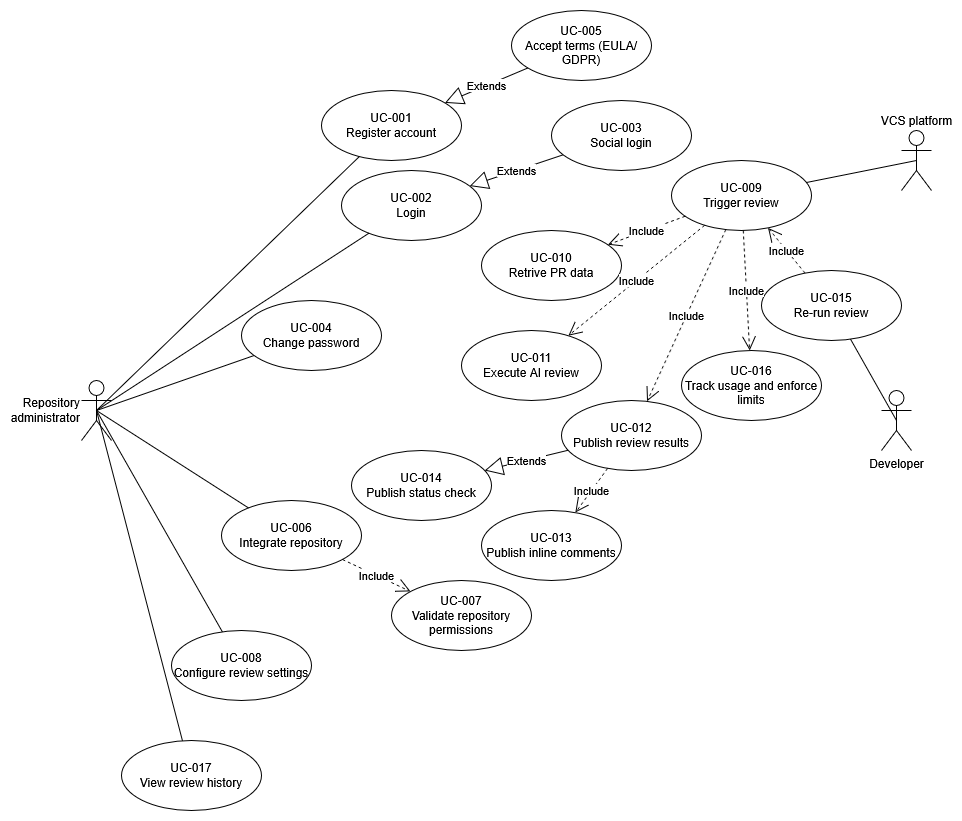

The diagram above was exported from draw.io. Its source (the exported page's mxGraphModel, read from the mxfile embedded in the PNG):
<mxGraphModel dx="1426" dy="1859" grid="1" gridSize="10" guides="1" tooltips="1" connect="1" arrows="1" fold="1" page="1" pageScale="1" pageWidth="850" pageHeight="1100" math="0" shadow="0">
  <root>
    <mxCell id="0" />
    <mxCell id="1" parent="0" />
    <mxCell id="XBOOBxaJ-v5kXU8pb7O1-2" parent="1" style="shape=umlActor;verticalLabelPosition=middle;verticalAlign=middle;html=1;labelPosition=left;align=right;" value="&lt;div&gt;Repository&lt;/div&gt;&lt;div&gt;administrator&lt;/div&gt;" vertex="1">
      <mxGeometry height="60" width="30" x="120" y="140" as="geometry" />
    </mxCell>
    <mxCell id="XBOOBxaJ-v5kXU8pb7O1-5" parent="1" style="ellipse;whiteSpace=wrap;html=1;" value="&lt;div&gt;UC-001&lt;/div&gt;&lt;div&gt;Register account&lt;/div&gt;" vertex="1">
      <mxGeometry height="70" width="140" x="360" y="-150" as="geometry" />
    </mxCell>
    <mxCell id="XBOOBxaJ-v5kXU8pb7O1-6" parent="1" style="ellipse;whiteSpace=wrap;html=1;" value="&lt;div&gt;UC-002&lt;/div&gt;&lt;div&gt;Login&lt;/div&gt;" vertex="1">
      <mxGeometry height="70" width="140" x="380" y="-70" as="geometry" />
    </mxCell>
    <mxCell id="XBOOBxaJ-v5kXU8pb7O1-7" parent="1" style="ellipse;whiteSpace=wrap;html=1;" value="&lt;div&gt;UC-003&lt;/div&gt;&lt;div&gt;Social login&lt;/div&gt;" vertex="1">
      <mxGeometry height="70" width="140" x="590" y="-140" as="geometry" />
    </mxCell>
    <mxCell id="XBOOBxaJ-v5kXU8pb7O1-9" parent="1" style="ellipse;whiteSpace=wrap;html=1;" value="&lt;div&gt;UC-004&lt;/div&gt;&lt;div&gt;Change password&lt;/div&gt;" vertex="1">
      <mxGeometry height="70" width="140" x="280" y="60" as="geometry" />
    </mxCell>
    <mxCell id="XBOOBxaJ-v5kXU8pb7O1-10" parent="1" style="ellipse;whiteSpace=wrap;html=1;" value="&lt;div&gt;UC-005&lt;/div&gt;&lt;div&gt;Accept terms (EULA/GDPR)&lt;/div&gt;" vertex="1">
      <mxGeometry height="70" width="140" x="550" y="-230" as="geometry" />
    </mxCell>
    <mxCell id="XBOOBxaJ-v5kXU8pb7O1-11" parent="1" style="ellipse;whiteSpace=wrap;html=1;" value="&lt;div&gt;UC-006&lt;/div&gt;&lt;div&gt;Integrate repository&lt;/div&gt;" vertex="1">
      <mxGeometry height="70" width="140" x="260" y="260" as="geometry" />
    </mxCell>
    <mxCell id="XBOOBxaJ-v5kXU8pb7O1-13" edge="1" parent="1" source="XBOOBxaJ-v5kXU8pb7O1-2" style="endArrow=none;html=1;rounded=0;exitX=0.5;exitY=0.5;exitDx=0;exitDy=0;exitPerimeter=0;" target="XBOOBxaJ-v5kXU8pb7O1-5" value="">
      <mxGeometry height="50" relative="1" width="50" as="geometry">
        <mxPoint x="145" as="sourcePoint" />
        <mxPoint x="360" y="80" as="targetPoint" />
      </mxGeometry>
    </mxCell>
    <mxCell id="XBOOBxaJ-v5kXU8pb7O1-14" edge="1" parent="1" source="XBOOBxaJ-v5kXU8pb7O1-2" style="endArrow=none;html=1;rounded=0;exitX=0.5;exitY=0.5;exitDx=0;exitDy=0;exitPerimeter=0;" target="XBOOBxaJ-v5kXU8pb7O1-6" value="">
      <mxGeometry height="50" relative="1" width="50" as="geometry">
        <mxPoint x="280" y="270" as="sourcePoint" />
        <mxPoint x="330" y="220" as="targetPoint" />
      </mxGeometry>
    </mxCell>
    <mxCell id="XBOOBxaJ-v5kXU8pb7O1-15" edge="1" parent="1" source="XBOOBxaJ-v5kXU8pb7O1-10" style="endArrow=block;endSize=16;endFill=0;html=1;rounded=0;" target="XBOOBxaJ-v5kXU8pb7O1-5" value="Extends">
      <mxGeometry relative="1" width="160" as="geometry">
        <mxPoint x="480" y="330" as="sourcePoint" />
        <mxPoint x="270" y="255" as="targetPoint" />
      </mxGeometry>
    </mxCell>
    <mxCell id="XBOOBxaJ-v5kXU8pb7O1-16" edge="1" parent="1" source="XBOOBxaJ-v5kXU8pb7O1-7" style="endArrow=block;endSize=16;endFill=0;html=1;rounded=0;" target="XBOOBxaJ-v5kXU8pb7O1-6" value="Extends">
      <mxGeometry relative="1" width="160" as="geometry">
        <mxPoint x="600" y="240" as="sourcePoint" />
        <mxPoint x="760" y="240" as="targetPoint" />
      </mxGeometry>
    </mxCell>
    <mxCell id="XBOOBxaJ-v5kXU8pb7O1-17" edge="1" parent="1" source="XBOOBxaJ-v5kXU8pb7O1-2" style="endArrow=none;html=1;rounded=0;exitX=0.5;exitY=0.5;exitDx=0;exitDy=0;exitPerimeter=0;" target="XBOOBxaJ-v5kXU8pb7O1-9" value="">
      <mxGeometry height="50" relative="1" width="50" as="geometry">
        <mxPoint x="240" y="320" as="sourcePoint" />
        <mxPoint x="290" y="270" as="targetPoint" />
      </mxGeometry>
    </mxCell>
    <mxCell id="XBOOBxaJ-v5kXU8pb7O1-18" parent="1" style="ellipse;whiteSpace=wrap;html=1;" value="&lt;div&gt;UC-007&lt;/div&gt;&lt;div&gt;Validate repository permissions&lt;/div&gt;" vertex="1">
      <mxGeometry height="70" width="140" x="430" y="340" as="geometry" />
    </mxCell>
    <mxCell id="XBOOBxaJ-v5kXU8pb7O1-19" edge="1" parent="1" source="XBOOBxaJ-v5kXU8pb7O1-2" style="endArrow=none;html=1;rounded=0;exitX=0.5;exitY=0.5;exitDx=0;exitDy=0;exitPerimeter=0;" target="XBOOBxaJ-v5kXU8pb7O1-11" value="">
      <mxGeometry height="50" relative="1" width="50" as="geometry">
        <mxPoint x="190" y="540" as="sourcePoint" />
        <mxPoint x="290" y="690" as="targetPoint" />
      </mxGeometry>
    </mxCell>
    <mxCell id="XBOOBxaJ-v5kXU8pb7O1-20" edge="1" parent="1" source="XBOOBxaJ-v5kXU8pb7O1-11" style="endArrow=open;endSize=12;dashed=1;html=1;rounded=0;" target="XBOOBxaJ-v5kXU8pb7O1-18" value="Include">
      <mxGeometry relative="1" width="160" as="geometry">
        <mxPoint x="380" y="470" as="sourcePoint" />
        <mxPoint x="540" y="470" as="targetPoint" />
      </mxGeometry>
    </mxCell>
    <mxCell id="XBOOBxaJ-v5kXU8pb7O1-21" parent="1" style="ellipse;whiteSpace=wrap;html=1;" value="&lt;div&gt;UC-008&lt;/div&gt;&lt;div&gt;Configure review settings&lt;/div&gt;" vertex="1">
      <mxGeometry height="70" width="140" x="210" y="390" as="geometry" />
    </mxCell>
    <mxCell id="XBOOBxaJ-v5kXU8pb7O1-22" edge="1" parent="1" source="XBOOBxaJ-v5kXU8pb7O1-2" style="endArrow=none;html=1;rounded=0;exitX=0.5;exitY=0.5;exitDx=0;exitDy=0;exitPerimeter=0;" target="XBOOBxaJ-v5kXU8pb7O1-21" value="">
      <mxGeometry height="50" relative="1" width="50" as="geometry">
        <mxPoint x="290" y="580" as="sourcePoint" />
        <mxPoint x="340" y="530" as="targetPoint" />
      </mxGeometry>
    </mxCell>
    <mxCell id="XBOOBxaJ-v5kXU8pb7O1-23" parent="1" style="ellipse;whiteSpace=wrap;html=1;" value="&lt;div&gt;UC-009&lt;/div&gt;&lt;div&gt;Trigger review&lt;/div&gt;" vertex="1">
      <mxGeometry height="70" width="140" x="710" y="-80" as="geometry" />
    </mxCell>
    <mxCell id="XBOOBxaJ-v5kXU8pb7O1-25" parent="1" style="ellipse;whiteSpace=wrap;html=1;" value="&lt;div&gt;UC-010&lt;/div&gt;&lt;div&gt;Retrive PR data&lt;/div&gt;" vertex="1">
      <mxGeometry height="70" width="140" x="520" y="-10" as="geometry" />
    </mxCell>
    <mxCell id="XBOOBxaJ-v5kXU8pb7O1-27" parent="1" style="ellipse;whiteSpace=wrap;html=1;" value="&lt;div&gt;UC-011&lt;/div&gt;&lt;div&gt;Execute AI review&lt;/div&gt;" vertex="1">
      <mxGeometry height="70" width="140" x="500" y="90" as="geometry" />
    </mxCell>
    <mxCell id="XBOOBxaJ-v5kXU8pb7O1-28" parent="1" style="ellipse;whiteSpace=wrap;html=1;" value="&lt;div&gt;UC-012&lt;/div&gt;&lt;div&gt;Publish review results&lt;/div&gt;" vertex="1">
      <mxGeometry height="70" width="140" x="600" y="160" as="geometry" />
    </mxCell>
    <mxCell id="XBOOBxaJ-v5kXU8pb7O1-29" parent="1" style="ellipse;whiteSpace=wrap;html=1;" value="&lt;div&gt;UC-013&lt;/div&gt;&lt;div&gt;Publish inline comments&lt;/div&gt;" vertex="1">
      <mxGeometry height="70" width="140" x="520" y="270" as="geometry" />
    </mxCell>
    <mxCell id="XBOOBxaJ-v5kXU8pb7O1-30" parent="1" style="ellipse;whiteSpace=wrap;html=1;" value="&lt;div&gt;UC-014&lt;/div&gt;&lt;div&gt;Publish status check&lt;/div&gt;" vertex="1">
      <mxGeometry height="70" width="140" x="390" y="210" as="geometry" />
    </mxCell>
    <mxCell id="XBOOBxaJ-v5kXU8pb7O1-31" parent="1" style="ellipse;whiteSpace=wrap;html=1;" value="&lt;div&gt;UC-015&lt;/div&gt;&lt;div&gt;Re-run review&lt;/div&gt;" vertex="1">
      <mxGeometry height="70" width="140" x="800" y="30" as="geometry" />
    </mxCell>
    <mxCell id="XBOOBxaJ-v5kXU8pb7O1-32" parent="1" style="ellipse;whiteSpace=wrap;html=1;" value="&lt;div&gt;UC-016&lt;/div&gt;&lt;div&gt;Track usage and enforce limits&lt;/div&gt;" vertex="1">
      <mxGeometry height="70" width="140" x="720" y="110" as="geometry" />
    </mxCell>
    <mxCell id="XBOOBxaJ-v5kXU8pb7O1-33" parent="1" style="ellipse;whiteSpace=wrap;html=1;" value="&lt;div&gt;UC-017&lt;/div&gt;&lt;div&gt;View review history&lt;/div&gt;" vertex="1">
      <mxGeometry height="70" width="140" x="160" y="500" as="geometry" />
    </mxCell>
    <mxCell id="XBOOBxaJ-v5kXU8pb7O1-41" edge="1" parent="1" source="XBOOBxaJ-v5kXU8pb7O1-33" style="endArrow=none;html=1;rounded=0;entryX=0.5;entryY=0.5;entryDx=0;entryDy=0;entryPerimeter=0;" target="XBOOBxaJ-v5kXU8pb7O1-2" value="">
      <mxGeometry height="50" relative="1" width="50" as="geometry">
        <mxPoint x="100" y="620" as="sourcePoint" />
        <mxPoint x="150" y="570" as="targetPoint" />
      </mxGeometry>
    </mxCell>
    <mxCell id="XBOOBxaJ-v5kXU8pb7O1-42" parent="1" style="shape=umlActor;verticalLabelPosition=top;verticalAlign=bottom;html=1;outlineConnect=0;labelPosition=center;align=center;" value="VCS platform" vertex="1">
      <mxGeometry height="60" width="30" x="940" y="-110" as="geometry" />
    </mxCell>
    <mxCell id="XBOOBxaJ-v5kXU8pb7O1-44" edge="1" parent="1" source="XBOOBxaJ-v5kXU8pb7O1-28" style="endArrow=block;endSize=16;endFill=0;html=1;rounded=0;" target="XBOOBxaJ-v5kXU8pb7O1-30" value="Extends">
      <mxGeometry relative="1" width="160" as="geometry">
        <mxPoint x="670" y="440" as="sourcePoint" />
        <mxPoint x="830" y="440" as="targetPoint" />
      </mxGeometry>
    </mxCell>
    <mxCell id="XBOOBxaJ-v5kXU8pb7O1-45" edge="1" parent="1" source="XBOOBxaJ-v5kXU8pb7O1-23" style="endArrow=open;endSize=12;dashed=1;html=1;rounded=0;" target="XBOOBxaJ-v5kXU8pb7O1-25" value="Include">
      <mxGeometry relative="1" width="160" as="geometry">
        <mxPoint x="470" y="20" as="sourcePoint" />
        <mxPoint x="630" y="20" as="targetPoint" />
      </mxGeometry>
    </mxCell>
    <mxCell id="XBOOBxaJ-v5kXU8pb7O1-46" edge="1" parent="1" source="XBOOBxaJ-v5kXU8pb7O1-23" style="endArrow=open;endSize=12;dashed=1;html=1;rounded=0;" target="XBOOBxaJ-v5kXU8pb7O1-27" value="Include">
      <mxGeometry relative="1" width="160" as="geometry">
        <mxPoint x="590" y="150" as="sourcePoint" />
        <mxPoint x="750" y="150" as="targetPoint" />
      </mxGeometry>
    </mxCell>
    <mxCell id="XBOOBxaJ-v5kXU8pb7O1-47" edge="1" parent="1" source="XBOOBxaJ-v5kXU8pb7O1-23" style="endArrow=open;endSize=12;dashed=1;html=1;rounded=0;" target="XBOOBxaJ-v5kXU8pb7O1-28" value="Include">
      <mxGeometry relative="1" width="160" as="geometry">
        <mxPoint x="610" y="170" as="sourcePoint" />
        <mxPoint x="770" y="170" as="targetPoint" />
      </mxGeometry>
    </mxCell>
    <mxCell id="XBOOBxaJ-v5kXU8pb7O1-48" edge="1" parent="1" source="XBOOBxaJ-v5kXU8pb7O1-28" style="endArrow=open;endSize=12;dashed=1;html=1;rounded=0;" target="XBOOBxaJ-v5kXU8pb7O1-29" value="Include">
      <mxGeometry relative="1" width="160" as="geometry">
        <mxPoint x="650" y="270" as="sourcePoint" />
        <mxPoint x="810" y="270" as="targetPoint" />
      </mxGeometry>
    </mxCell>
    <mxCell id="XBOOBxaJ-v5kXU8pb7O1-49" edge="1" parent="1" source="XBOOBxaJ-v5kXU8pb7O1-31" style="endArrow=open;endSize=12;dashed=1;html=1;rounded=0;" target="XBOOBxaJ-v5kXU8pb7O1-23" value="Include">
      <mxGeometry relative="1" width="160" as="geometry">
        <mxPoint x="410" y="200" as="sourcePoint" />
        <mxPoint x="570" y="200" as="targetPoint" />
      </mxGeometry>
    </mxCell>
    <mxCell id="XBOOBxaJ-v5kXU8pb7O1-50" edge="1" parent="1" source="XBOOBxaJ-v5kXU8pb7O1-23" style="endArrow=none;html=1;rounded=0;entryX=0.5;entryY=0.5;entryDx=0;entryDy=0;entryPerimeter=0;" target="XBOOBxaJ-v5kXU8pb7O1-42" value="">
      <mxGeometry height="50" relative="1" width="50" as="geometry">
        <mxPoint x="950" y="-80" as="sourcePoint" />
        <mxPoint x="1000" y="-130" as="targetPoint" />
      </mxGeometry>
    </mxCell>
    <mxCell id="XBOOBxaJ-v5kXU8pb7O1-52" parent="1" style="shape=umlActor;verticalLabelPosition=bottom;verticalAlign=top;html=1;" value="Developer" vertex="1">
      <mxGeometry height="60" width="30" x="920" y="150" as="geometry" />
    </mxCell>
    <mxCell id="XBOOBxaJ-v5kXU8pb7O1-55" edge="1" parent="1" source="XBOOBxaJ-v5kXU8pb7O1-31" style="endArrow=none;html=1;rounded=0;entryX=0.5;entryY=0.5;entryDx=0;entryDy=0;entryPerimeter=0;" target="XBOOBxaJ-v5kXU8pb7O1-52" value="">
      <mxGeometry height="50" relative="1" width="50" as="geometry">
        <mxPoint x="930" y="150" as="sourcePoint" />
        <mxPoint x="980" y="100" as="targetPoint" />
      </mxGeometry>
    </mxCell>
    <mxCell id="XBOOBxaJ-v5kXU8pb7O1-56" edge="1" parent="1" source="XBOOBxaJ-v5kXU8pb7O1-23" style="endArrow=open;endSize=12;dashed=1;html=1;rounded=0;" target="XBOOBxaJ-v5kXU8pb7O1-32" value="Include">
      <mxGeometry relative="1" width="160" as="geometry">
        <mxPoint x="750" y="110" as="sourcePoint" />
        <mxPoint x="910" y="110" as="targetPoint" />
      </mxGeometry>
    </mxCell>
  </root>
</mxGraphModel>